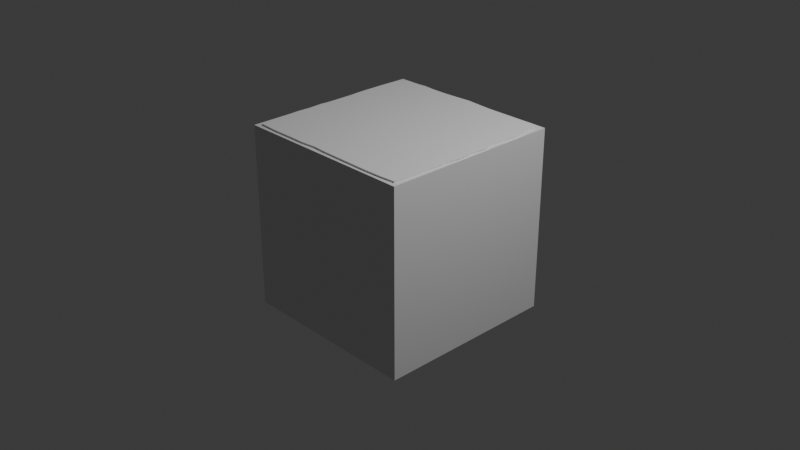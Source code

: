 # Source: tile_default.blend  (saved by Blender 5.1.30; exported with 4.5.12 LTS)
import bpy
from mathutils import Matrix  # noqa: F401  (used for matrix-valued properties, if any)

bpy.ops.wm.read_factory_settings(use_empty=True)
scene = bpy.context.scene
scene.name = 'Scene'

# ---- collections
col_collection = bpy.data.collections.new('Collection'); scene.collection.children.link(col_collection)

# ---- materials (node trees are filled in below, after node groups)
mat_material = bpy.data.materials.new('Material')
mat_material.alpha_threshold = 0.0
mat_material.use_backface_culling_lightprobe_volume = False
mat_material.roughness = 0.5
mat_material.line_color = (0.0, 0.0, 0.0, 1.0)

# ---- material node trees
mat_material.use_nodes = True; mat_material.node_tree.nodes.clear()
_N = mat_material.node_tree.nodes; _L = mat_material.node_tree.links
n0 = _N.new('ShaderNodeOutputMaterial'); n0.name = 'Material Output'; n0.location = (200, 100)
n1 = _N.new('ShaderNodeBsdfPrincipled'); n1.name = 'Principled BSDF'; n1.location = (-200, 100)
_L.new(n1.outputs[0], n0.inputs[0])
n0.is_active_output = True

# ---- world
world_world = bpy.data.worlds.new('World'); scene.world = world_world
world_world.use_nodes = True; world_world.node_tree.nodes.clear()
_N = world_world.node_tree.nodes; _L = world_world.node_tree.links
n0 = _N.new('ShaderNodeOutputWorld'); n0.name = 'World Output'; n0.location = (200, 100)
n1 = _N.new('ShaderNodeBackground'); n1.name = 'Background'; n1.location = (-200, 100)
n1.inputs[0].default_value = (0.05088, 0.05088, 0.05088, 1.0)
_L.new(n1.outputs[0], n0.inputs[0])
n0.is_active_output = True
world_world.color = (0.05088, 0.05088, 0.05088)
world_world.sun_shadow_jitter_overblur = 0.0

# ---- cameras
cam_camera = bpy.data.cameras.new('Camera')
cam_camera.clip_end = 100.0
cam_camera.ortho_scale = 7.314

# ---- lights
light_light = bpy.data.lights.new('Light', 'POINT')
light_light.energy = 1000.0
light_light.shadow_soft_size = 0.1

# ---- meshes
me_basetta = bpy.data.meshes.new('basetta')
me_basetta.from_pydata([(1.0, 1.0, 1.0), (1.0, 1.0, -1.0), (1.0, -1.0, 1.0), (1.0, -1.0, -1.0), (-1.0, 1.0, 1.0), (-1.0, 1.0, -1.0), (-1.0, -1.0, 1.0), (-1.0, -1.0, -1.0)], [], [(0, 4, 6, 2), (3, 2, 6, 7), (7, 6, 4, 5), (5, 1, 3, 7), (1, 0, 2, 3), (5, 4, 0, 1)])
_uv = me_basetta.uv_layers.new(name='UVMap')
_uv.uv.foreach_set('vector', [0.625, 0.5, 0.875, 0.5, 0.875, 0.75, 0.625, 0.75, 0.375, 0.75, 0.625, 0.75, 0.625, 1.0, 0.375, 1.0, 0.375, 0.0, 0.625, 0.0, 0.625, 0.25, 0.375, 0.25, 0.125, 0.5, 0.375, 0.5, 0.375, 0.75, 0.125, 0.75, 0.375, 0.5, 0.625, 0.5, 0.625, 0.75, 0.375, 0.75, 0.375, 0.25, 0.625, 0.25, 0.625, 0.5, 0.375, 0.5])
me_basetta.materials.append(mat_material)
me_basetta.use_mirror_vertex_groups = False
me_basetta.update()
me_terreno_1 = bpy.data.meshes.new('terreno_1')
me_terreno_1.from_pydata([(0.415, 0.9701, -0.008133), (0.0, 1.0, -0.008133), (0.1564, 0.9877, -0.008133), (0.1564, 0.9877, -0.008133), (-0.1564, 0.9877, -0.008133), (0.415, 0.9701, -0.008133), (-0.4258, 0.9728, -0.008133), (0.6252, 0.9698, -0.008133), (-0.6333, 0.9888, -0.008133), (0.8676, 0.9802, -0.008133), (-0.903, 0.9557, -0.008133), (0.9489, 0.9163, -0.008133), (-0.9625, 0.8891, -0.008133), (0.9421, 0.8187, -0.008133), (-0.9693, 0.7427, -0.008133), (0.9779, 0.6034, -0.008133), (-0.9725, 0.4866, -0.008133), (0.9511, 0.309, -0.008133), (-0.9701, 0.3226, -0.008133), (0.9877, 0.1564, -0.008133), (-0.9551, 0.1592, -0.008133), (0.9701, 0.02174, -0.008133), (-0.9511, -0.01087, -0.008133), (0.9877, -0.1564, -0.008133), (-0.9714, -0.1619, -0.008133), (0.9619, -0.3145, -0.008133), (-0.9618, -0.3246, -0.008133), (0.9725, -0.4078, -0.008133), (-0.9698, -0.4621, -0.008133), (0.9612, -0.5796, -0.008133), (-0.9503, -0.8133, -0.008133), (0.9598, -0.8321, -0.008133), (-0.9326, -0.938, -0.008133), (0.9464, -0.9367, -0.008133), (-0.6965, -0.9503, -0.008133), (0.7909, -0.9481, -0.008133), (-0.4649, -0.9481, -0.008133), (0.5889, -0.9538, -0.008133), (-0.309, -0.9511, -0.008133), (0.2678, -0.9497, -0.008133), (-0.1293, -0.9361, -0.008133), (0.002717, -0.9457, -0.008133), (0.002717, -0.9457, -0.008133), (-0.1293, -0.9361, -0.008133), (0.2678, -0.9497, -0.008133), (-0.309, -0.9511, -0.008133), (0.5889, -0.9538, -0.008133), (-0.4649, -0.9481, -0.008133), (0.7909, -0.9481, -0.008133), (-0.6965, -0.9503, -0.008133), (0.9464, -0.9367, -0.008133), (-0.9326, -0.938, -0.008133), (0.9598, -0.8321, -0.008133), (-0.9503, -0.8133, -0.008133), (0.9612, -0.5796, -0.008133), (-0.9698, -0.4621, -0.008133), (0.9725, -0.4078, -0.008133), (-0.9618, -0.3246, -0.008133), (0.9619, -0.3145, -0.008133), (-0.9714, -0.1619, -0.008133), (0.9877, -0.1564, -0.008133), (-0.9511, -0.01087, -0.008133), (0.9701, 0.02174, -0.008133), (-0.9551, 0.1592, -0.008133), (0.9877, 0.1564, -0.008133), (-0.9701, 0.3226, -0.008133), (0.9511, 0.309, -0.008133), (-0.9725, 0.4866, -0.008133), (0.9779, 0.6034, -0.008133), (-0.9693, 0.7427, -0.008133), (0.9421, 0.8187, -0.008133), (-0.9625, 0.8891, -0.008133), (0.9489, 0.9163, -0.008133), (-0.903, 0.9557, -0.008133), (0.8676, 0.9802, -0.008133), (-0.6333, 0.9888, -0.008133), (0.6252, 0.9698, -0.008133), (-0.4258, 0.9728, -0.008133), (0.0, 1.0, -0.008133), (-0.1564, 0.9877, -0.008133), (0.415, 0.9701, -0.008133), (0.1564, 0.9877, -0.008133), (-0.1564, 0.9877, -0.008133), (-0.4258, 0.9728, -0.008133), (-0.6333, 0.9888, -0.008133), (-0.903, 0.9557, -0.008133), (-0.9625, 0.8891, -0.008133), (-0.9693, 0.7427, -0.008133), (-0.9725, 0.4866, -0.008133), (-0.9701, 0.3226, -0.008133), (-0.9551, 0.1592, -0.008133), (-0.9511, -0.01087, -0.008133), (-0.9714, -0.1619, -0.008133), (-0.9618, -0.3246, -0.008133), (-0.9698, -0.4621, -0.008133), (-0.9503, -0.8133, -0.008133), (-0.9326, -0.938, -0.008133), (-0.6965, -0.9503, -0.008133), (-0.4649, -0.9481, -0.008133), (-0.309, -0.9511, -0.008133), (-0.1293, -0.9361, -0.008133), (0.002717, -0.9457, -0.008133), (0.2678, -0.9497, -0.008133), (0.5889, -0.9538, -0.008133), (0.7909, -0.9481, -0.008133), (0.9464, -0.9367, -0.008133), (0.9598, -0.8321, -0.008133), (0.9612, -0.5796, -0.008133), (0.9725, -0.4078, -0.008133), (0.9619, -0.3145, -0.008133), (0.9877, -0.1564, -0.008133), (0.9701, 0.02174, -0.008133), (0.9877, 0.1564, -0.008133), (0.9511, 0.309, -0.008133), (0.9779, 0.6034, -0.008133), (0.9421, 0.8187, -0.008133), (0.9489, 0.9163, -0.008133), (0.8676, 0.9802, -0.008133), (0.6252, 0.9698, -0.008133), (0.0, 1.0, -0.008133), (0.415, 0.9701, -0.008133), (0.1564, 0.9877, -0.008133), (-0.1564, 0.9877, -0.008133), (-0.4258, 0.9728, -0.008133), (-0.6333, 0.9888, -0.008133), (-0.903, 0.9557, -0.008133), (-0.9625, 0.8891, -0.008133), (-0.9693, 0.7427, -0.008133), (-0.9725, 0.4866, -0.008133), (-0.9701, 0.3226, -0.008133), (-0.9551, 0.1592, -0.008133), (-0.9511, -0.01087, -0.008133), (-0.9714, -0.1619, -0.008133), (-0.9618, -0.3246, -0.008133), (-0.9698, -0.4621, -0.008133), (-0.9503, -0.8133, -0.008133), (-0.9326, -0.938, -0.008133), (-0.6965, -0.9503, -0.008133), (-0.4649, -0.9481, -0.008133), (-0.309, -0.9511, -0.008133), (-0.1293, -0.9361, -0.008133), (0.002717, -0.9457, -0.008133), (0.2678, -0.9497, -0.008133), (0.5889, -0.9538, -0.008133), (0.7909, -0.9481, -0.008133), (0.9464, -0.9367, -0.008133), (0.9598, -0.8321, -0.008133), (0.9612, -0.5796, -0.008133), (0.9725, -0.4078, -0.008133), (0.9619, -0.3145, -0.008133), (0.9877, -0.1564, -0.008133), (0.9701, 0.02174, -0.008133), (0.9877, 0.1564, -0.008133), (0.9511, 0.309, -0.008133), (0.9779, 0.6034, -0.008133), (0.9421, 0.8187, -0.008133), (0.9489, 0.9163, -0.008133), (0.8676, 0.9802, -0.008133), (0.6252, 0.9698, -0.008133), (0.0, 1.0, -0.008133), (0.415, 0.9701, 0.01461), (0.1564, 0.9877, 0.01461), (-0.1564, 0.9877, 0.01461), (-0.4258, 0.9728, 0.01461), (-0.6333, 0.9888, 0.01461), (-0.903, 0.9557, 0.01461), (-0.9625, 0.8891, 0.01461), (-0.9693, 0.7427, 0.01461), (-0.9725, 0.4866, 0.01461), (-0.9701, 0.3226, 0.01461), (-0.9551, 0.1592, 0.01461), (-0.9511, -0.01087, 0.01461), (-0.9714, -0.1619, 0.01461), (-0.9618, -0.3246, 0.01461), (-0.9698, -0.4621, 0.01461), (-0.9503, -0.8133, 0.01461), (-0.9326, -0.938, 0.01461), (-0.6965, -0.9503, 0.01461), (-0.4649, -0.9481, 0.01461), (-0.309, -0.9511, 0.01461), (-0.1293, -0.9361, 0.01461), (0.002717, -0.9457, 0.01461), (0.2678, -0.9497, 0.01461), (0.5889, -0.9538, 0.01461), (0.7909, -0.9481, 0.01461), (0.9464, -0.9367, 0.01461), (0.9598, -0.8321, 0.01461), (0.9612, -0.5796, 0.01461), (0.9725, -0.4078, 0.01461), (0.9619, -0.3145, 0.01461), (0.9877, -0.1564, 0.01461), (0.9701, 0.02174, 0.01461), (0.9877, 0.1564, 0.01461), (0.9511, 0.309, 0.01461), (0.9779, 0.6034, 0.01461), (0.9421, 0.8187, 0.01461), (0.9489, 0.9163, 0.01461), (0.8676, 0.9802, 0.01461), (0.6252, 0.9698, 0.01461), (1.989e-12, 1.0, 0.01461)], [], [(31, 29, 54, 52), (57, 55, 28, 26), (39, 37, 46, 44), (21, 19, 64, 62), (65, 63, 20, 18), (3, 1, 78, 2), (47, 45, 38, 36), (29, 27, 56, 54), (11, 9, 74, 72), (73, 71, 12, 10), (55, 53, 30, 28), (37, 35, 48, 46), (19, 17, 66, 64), (1, 79, 4, 78), (63, 61, 22, 20), (45, 43, 40, 38), (27, 25, 58, 56), (9, 7, 76, 74), (71, 69, 14, 12), (53, 51, 32, 30), (35, 33, 50, 48), (17, 15, 68, 66), (79, 77, 6, 4), (61, 59, 24, 22), (43, 41, 42, 40), (25, 23, 60, 58), (7, 5, 0, 76), (69, 67, 16, 14), (51, 49, 34, 32), (33, 31, 52, 50), (15, 13, 70, 68), (77, 75, 8, 6), (59, 57, 26, 24), (41, 39, 44, 42), (23, 21, 62, 60), (5, 3, 2, 0), (67, 65, 18, 16), (49, 47, 36, 34), (3, 5, 7, 9, 11, 13, 15, 17, 19, 21, 23, 25, 27, 29, 31, 33, 35, 37, 39, 41, 43, 45, 47, 49, 51, 53, 55, 57, 59, 61, 63, 65, 67, 69, 71, 73, 75, 77, 79, 1), (13, 11, 72, 70), (10, 12, 86, 85), (95, 96, 136, 135), (75, 73, 10, 8), (76, 0, 80, 118), (46, 48, 104, 103), (28, 30, 95, 94), (64, 66, 113, 112), (30, 32, 96, 95), (66, 68, 114, 113), (12, 14, 87, 86), (48, 50, 105, 104), (14, 16, 88, 87), (50, 52, 106, 105), (32, 34, 97, 96), (68, 70, 115, 114), (34, 36, 98, 97), (70, 72, 116, 115), (16, 18, 89, 88), (52, 54, 107, 106), (18, 20, 90, 89), (54, 56, 108, 107), (36, 38, 99, 98), (0, 2, 81, 80), (78, 4, 82, 119), (38, 40, 100, 99), (2, 78, 119, 81), (20, 22, 91, 90), (56, 58, 109, 108), (22, 24, 92, 91), (58, 60, 110, 109), (4, 6, 83, 82), (40, 42, 101, 100), (6, 8, 84, 83), (72, 74, 117, 116), (42, 44, 102, 101), (24, 26, 93, 92), (60, 62, 111, 110), (26, 28, 94, 93), (62, 64, 112, 111), (8, 10, 85, 84), (74, 76, 118, 117), (44, 46, 103, 102), (122, 123, 163, 162), (82, 83, 123, 122), (109, 110, 150, 149), (96, 97, 137, 136), (83, 84, 124, 123), (110, 111, 151, 150), (97, 98, 138, 137), (84, 85, 125, 124), (111, 112, 152, 151), (98, 99, 139, 138), (85, 86, 126, 125), (112, 113, 153, 152), (99, 100, 140, 139), (86, 87, 127, 126), (113, 114, 154, 153), (100, 101, 141, 140), (87, 88, 128, 127), (114, 115, 155, 154), (101, 102, 142, 141), (88, 89, 129, 128), (115, 116, 156, 155), (102, 103, 143, 142), (89, 90, 130, 129), (80, 81, 121, 120), (103, 104, 144, 143), (90, 91, 131, 130), (81, 119, 159, 121), (104, 105, 145, 144), (91, 92, 132, 131), (116, 117, 157, 156), (105, 106, 146, 145), (92, 93, 133, 132), (117, 118, 158, 157), (106, 107, 147, 146), (93, 94, 134, 133), (118, 80, 120, 158), (107, 108, 148, 147), (94, 95, 135, 134), (119, 82, 122, 159), (108, 109, 149, 148), (161, 199, 162, 163, 164, 165, 166, 167, 168, 169, 170, 171, 172, 173, 174, 175, 176, 177, 178, 179, 180, 181, 182, 183, 184, 185, 186, 187, 188, 189, 190, 191, 192, 193, 194, 195, 196, 197, 198, 160), (149, 150, 190, 189), (136, 137, 177, 176), (123, 124, 164, 163), (150, 151, 191, 190), (137, 138, 178, 177), (124, 125, 165, 164), (151, 152, 192, 191), (138, 139, 179, 178), (125, 126, 166, 165), (152, 153, 193, 192), (139, 140, 180, 179), (126, 127, 167, 166), (153, 154, 194, 193), (140, 141, 181, 180), (127, 128, 168, 167), (154, 155, 195, 194), (141, 142, 182, 181), (128, 129, 169, 168), (155, 156, 196, 195), (142, 143, 183, 182), (129, 130, 170, 169), (120, 121, 161, 160), (143, 144, 184, 183), (130, 131, 171, 170), (121, 159, 199, 161), (144, 145, 185, 184), (131, 132, 172, 171), (156, 157, 197, 196), (145, 146, 186, 185), (132, 133, 173, 172), (157, 158, 198, 197), (146, 147, 187, 186), (133, 134, 174, 173), (158, 120, 160, 198), (147, 148, 188, 187), (134, 135, 175, 174), (159, 122, 162, 199), (148, 149, 189, 188), (135, 136, 176, 175)])
_uv = me_terreno_1.uv_layers.new(name='UVMap')
_uv.uv.foreach_set('vector', [0.4197, 0.08029, 0.4442, 0.1089, 0.4442, 0.1089, 0.4197, 0.08029, 0.02438, 0.1695, 0.03616, 0.141, 0.03616, 0.141, 0.02438, 0.1695, 0.2875, 0.01295, 0.3242, 0.02175, 0.3242, 0.02175, 0.2875, 0.01295, 0.49, 0.25, 0.487, 0.2875, 0.487, 0.2875, 0.49, 0.25, 0.02175, 0.3242, 0.01295, 0.2875, 0.01295, 0.2875, 0.02175, 0.3242, 0.2875, 0.487, 0.25, 0.49, 0.25, 0.49, 0.2875, 0.487, 0.141, 0.03616, 0.1758, 0.02175, 0.1758, 0.02175, 0.141, 0.03616, 0.4442, 0.1089, 0.4638, 0.141, 0.4638, 0.141, 0.4442, 0.1089, 0.4197, 0.4197, 0.3911, 0.4442, 0.3911, 0.4442, 0.4197, 0.4197, 0.1089, 0.4442, 0.08029, 0.4197, 0.08029, 0.4197, 0.1089, 0.4442, 0.03616, 0.141, 0.05584, 0.1089, 0.05584, 0.1089, 0.03616, 0.141, 0.3242, 0.02175, 0.359, 0.03616, 0.359, 0.03616, 0.3242, 0.02175, 0.487, 0.2875, 0.4783, 0.3242, 0.4783, 0.3242, 0.487, 0.2875, 0.25, 0.49, 0.2125, 0.487, 0.2125, 0.487, 0.25, 0.49, 0.01295, 0.2875, 0.01, 0.25, 0.01, 0.25, 0.01295, 0.2875, 0.1758, 0.02175, 0.2125, 0.01295, 0.2125, 0.01295, 0.1758, 0.02175, 0.4638, 0.141, 0.4783, 0.1758, 0.4783, 0.1758, 0.4638, 0.141, 0.3911, 0.4442, 0.359, 0.4638, 0.359, 0.4638, 0.3911, 0.4442, 0.08029, 0.4197, 0.05584, 0.3911, 0.05584, 0.3911, 0.08029, 0.4197, 0.05584, 0.1089, 0.08029, 0.08029, 0.08029, 0.08029, 0.05584, 0.1089, 0.359, 0.03616, 0.3911, 0.05584, 0.3911, 0.05584, 0.359, 0.03616, 0.4783, 0.3242, 0.4638, 0.359, 0.4638, 0.359, 0.4783, 0.3242, 0.2125, 0.487, 0.1758, 0.4783, 0.1758, 0.4783, 0.2125, 0.487, 0.01, 0.25, 0.01295, 0.2125, 0.01295, 0.2125, 0.01, 0.25, 0.2125, 0.01295, 0.25, 0.01, 0.25, 0.01, 0.2125, 0.01295, 0.4783, 0.1758, 0.487, 0.2125, 0.487, 0.2125, 0.4783, 0.1758, 0.359, 0.4638, 0.3242, 0.4783, 0.3242, 0.4783, 0.359, 0.4638, 0.05584, 0.3911, 0.03616, 0.359, 0.03616, 0.359, 0.05584, 0.3911, 0.08029, 0.08029, 0.1089, 0.05584, 0.1089, 0.05584, 0.08029, 0.08029, 0.3911, 0.05584, 0.4197, 0.08029, 0.4197, 0.08029, 0.3911, 0.05584, 0.4638, 0.359, 0.4442, 0.3911, 0.4442, 0.3911, 0.4638, 0.359, 0.1758, 0.4783, 0.141, 0.4638, 0.141, 0.4638, 0.1758, 0.4783, 0.01295, 0.2125, 0.02438, 0.1695, 0.02438, 0.1695, 0.01295, 0.2125, 0.25, 0.01, 0.2875, 0.01295, 0.2875, 0.01295, 0.25, 0.01, 0.487, 0.2125, 0.49, 0.25, 0.49, 0.25, 0.487, 0.2125, 0.3242, 0.4783, 0.2875, 0.487, 0.2875, 0.487, 0.3242, 0.4783, 0.03616, 0.359, 0.02175, 0.3242, 0.02175, 0.3242, 0.03616, 0.359, 0.1089, 0.05584, 0.141, 0.03616, 0.141, 0.03616, 0.1089, 0.05584, 0.2875, 0.487, 0.3242, 0.4783, 0.359, 0.4638, 0.3911, 0.4442, 0.4197, 0.4197, 0.4442, 0.3911, 0.4638, 0.359, 0.4783, 0.3242, 0.487, 0.2875, 0.49, 0.25, 0.487, 0.2125, 0.4783, 0.1758, 0.4638, 0.141, 0.4442, 0.1089, 0.4197, 0.08029, 0.3911, 0.05584, 0.359, 0.03616, 0.3242, 0.02175, 0.2875, 0.01295, 0.25, 0.01, 0.2125, 0.01295, 0.1758, 0.02175, 0.141, 0.03616, 0.1089, 0.05584, 0.08029, 0.08029, 0.05584, 0.1089, 0.03616, 0.141, 0.02438, 0.1695, 0.01295, 0.2125, 0.01, 0.25, 0.01295, 0.2875, 0.02175, 0.3242, 0.03616, 0.359, 0.05584, 0.3911, 0.08029, 0.4197, 0.1089, 0.4442, 0.141, 0.4638, 0.1758, 0.4783, 0.2125, 0.487, 0.25, 0.49, 0.4442, 0.3911, 0.4197, 0.4197, 0.4197, 0.4197, 0.4442, 0.3911, 0.1089, 0.4442, 0.08029, 0.4197, 0.08029, 0.4197, 0.1089, 0.4442, 0.05584, 0.1089, 0.08029, 0.08029, 0.08029, 0.08029, 0.05584, 0.1089, 0.141, 0.4638, 0.1089, 0.4442, 0.1089, 0.4442, 0.141, 0.4638, 0.359, 0.4638, 0.3242, 0.4783, 0.3242, 0.4783, 0.359, 0.4638, 0.3242, 0.02175, 0.359, 0.03616, 0.359, 0.03616, 0.3242, 0.02175, 0.03616, 0.141, 0.05584, 0.1089, 0.05584, 0.1089, 0.03616, 0.141, 0.487, 0.2875, 0.4783, 0.3242, 0.4783, 0.3242, 0.487, 0.2875, 0.05584, 0.1089, 0.08029, 0.08029, 0.08029, 0.08029, 0.05584, 0.1089, 0.4783, 0.3242, 0.4638, 0.359, 0.4638, 0.359, 0.4783, 0.3242, 0.08029, 0.4197, 0.05584, 0.3911, 0.05584, 0.3911, 0.08029, 0.4197, 0.359, 0.03616, 0.3911, 0.05584, 0.3911, 0.05584, 0.359, 0.03616, 0.05584, 0.3911, 0.03616, 0.359, 0.03616, 0.359, 0.05584, 0.3911, 0.3911, 0.05584, 0.4197, 0.08029, 0.4197, 0.08029, 0.3911, 0.05584, 0.08029, 0.08029, 0.1089, 0.05584, 0.1089, 0.05584, 0.08029, 0.08029, 0.4638, 0.359, 0.4442, 0.3911, 0.4442, 0.3911, 0.4638, 0.359, 0.1089, 0.05584, 0.141, 0.03616, 0.141, 0.03616, 0.1089, 0.05584, 0.4442, 0.3911, 0.4197, 0.4197, 0.4197, 0.4197, 0.4442, 0.3911, 0.03616, 0.359, 0.02175, 0.3242, 0.02175, 0.3242, 0.03616, 0.359, 0.4197, 0.08029, 0.4442, 0.1089, 0.4442, 0.1089, 0.4197, 0.08029, 0.02175, 0.3242, 0.01295, 0.2875, 0.01295, 0.2875, 0.02175, 0.3242, 0.4442, 0.1089, 0.4638, 0.141, 0.4638, 0.141, 0.4442, 0.1089, 0.141, 0.03616, 0.1758, 0.02175, 0.1758, 0.02175, 0.141, 0.03616, 0.3242, 0.4783, 0.2875, 0.487, 0.2875, 0.487, 0.3242, 0.4783, 0.25, 0.49, 0.2125, 0.487, 0.2125, 0.487, 0.25, 0.49, 0.1758, 0.02175, 0.2125, 0.01295, 0.2125, 0.01295, 0.1758, 0.02175, 0.2875, 0.487, 0.25, 0.49, 0.25, 0.49, 0.2875, 0.487, 0.01295, 0.2875, 0.01, 0.25, 0.01, 0.25, 0.01295, 0.2875, 0.4638, 0.141, 0.4783, 0.1758, 0.4783, 0.1758, 0.4638, 0.141, 0.01, 0.25, 0.01295, 0.2125, 0.01295, 0.2125, 0.01, 0.25, 0.4783, 0.1758, 0.487, 0.2125, 0.487, 0.2125, 0.4783, 0.1758, 0.2125, 0.487, 0.1758, 0.4783, 0.1758, 0.4783, 0.2125, 0.487, 0.2125, 0.01295, 0.25, 0.01, 0.25, 0.01, 0.2125, 0.01295, 0.1758, 0.4783, 0.141, 0.4638, 0.141, 0.4638, 0.1758, 0.4783, 0.4197, 0.4197, 0.3911, 0.4442, 0.3911, 0.4442, 0.4197, 0.4197, 0.25, 0.01, 0.2875, 0.01295, 0.2875, 0.01295, 0.25, 0.01, 0.01295, 0.2125, 0.02438, 0.1695, 0.02438, 0.1695, 0.01295, 0.2125, 0.487, 0.2125, 0.49, 0.25, 0.49, 0.25, 0.487, 0.2125, 0.02438, 0.1695, 0.03616, 0.141, 0.03616, 0.141, 0.02438, 0.1695, 0.49, 0.25, 0.487, 0.2875, 0.487, 0.2875, 0.49, 0.25, 0.141, 0.4638, 0.1089, 0.4442, 0.1089, 0.4442, 0.141, 0.4638, 0.3911, 0.4442, 0.359, 0.4638, 0.359, 0.4638, 0.3911, 0.4442, 0.2875, 0.01295, 0.3242, 0.02175, 0.3242, 0.02175, 0.2875, 0.01295, 0.2125, 0.487, 0.1758, 0.4783, 0.1758, 0.4783, 0.2125, 0.487, 0.2125, 0.487, 0.1758, 0.4783, 0.1758, 0.4783, 0.2125, 0.487, 0.4783, 0.1758, 0.487, 0.2125, 0.487, 0.2125, 0.4783, 0.1758, 0.08029, 0.08029, 0.1089, 0.05584, 0.1089, 0.05584, 0.08029, 0.08029, 0.1758, 0.4783, 0.141, 0.4638, 0.141, 0.4638, 0.1758, 0.4783, 0.487, 0.2125, 0.49, 0.25, 0.49, 0.25, 0.487, 0.2125, 0.1089, 0.05584, 0.141, 0.03616, 0.141, 0.03616, 0.1089, 0.05584, 0.141, 0.4638, 0.1089, 0.4442, 0.1089, 0.4442, 0.141, 0.4638, 0.49, 0.25, 0.487, 0.2875, 0.487, 0.2875, 0.49, 0.25, 0.141, 0.03616, 0.1758, 0.02175, 0.1758, 0.02175, 0.141, 0.03616, 0.1089, 0.4442, 0.08029, 0.4197, 0.08029, 0.4197, 0.1089, 0.4442, 0.487, 0.2875, 0.4783, 0.3242, 0.4783, 0.3242, 0.487, 0.2875, 0.1758, 0.02175, 0.2125, 0.01295, 0.2125, 0.01295, 0.1758, 0.02175, 0.08029, 0.4197, 0.05584, 0.3911, 0.05584, 0.3911, 0.08029, 0.4197, 0.4783, 0.3242, 0.4638, 0.359, 0.4638, 0.359, 0.4783, 0.3242, 0.2125, 0.01295, 0.25, 0.01, 0.25, 0.01, 0.2125, 0.01295, 0.05584, 0.3911, 0.03616, 0.359, 0.03616, 0.359, 0.05584, 0.3911, 0.4638, 0.359, 0.4442, 0.3911, 0.4442, 0.3911, 0.4638, 0.359, 0.25, 0.01, 0.2875, 0.01295, 0.2875, 0.01295, 0.25, 0.01, 0.03616, 0.359, 0.02175, 0.3242, 0.02175, 0.3242, 0.03616, 0.359, 0.4442, 0.3911, 0.4197, 0.4197, 0.4197, 0.4197, 0.4442, 0.3911, 0.2875, 0.01295, 0.3242, 0.02175, 0.3242, 0.02175, 0.2875, 0.01295, 0.02175, 0.3242, 0.01295, 0.2875, 0.01295, 0.2875, 0.02175, 0.3242, 0.3242, 0.4783, 0.2875, 0.487, 0.2875, 0.487, 0.3242, 0.4783, 0.3242, 0.02175, 0.359, 0.03616, 0.359, 0.03616, 0.3242, 0.02175, 0.01295, 0.2875, 0.01, 0.25, 0.01, 0.25, 0.01295, 0.2875, 0.2875, 0.487, 0.25, 0.49, 0.25, 0.49, 0.2875, 0.487, 0.359, 0.03616, 0.3911, 0.05584, 0.3911, 0.05584, 0.359, 0.03616, 0.01, 0.25, 0.01295, 0.2125, 0.01295, 0.2125, 0.01, 0.25, 0.4197, 0.4197, 0.3911, 0.4442, 0.3911, 0.4442, 0.4197, 0.4197, 0.3911, 0.05584, 0.4197, 0.08029, 0.4197, 0.08029, 0.3911, 0.05584, 0.01295, 0.2125, 0.02438, 0.1695, 0.02438, 0.1695, 0.01295, 0.2125, 0.3911, 0.4442, 0.359, 0.4638, 0.359, 0.4638, 0.3911, 0.4442, 0.4197, 0.08029, 0.4442, 0.1089, 0.4442, 0.1089, 0.4197, 0.08029, 0.02438, 0.1695, 0.03616, 0.141, 0.03616, 0.141, 0.02438, 0.1695, 0.359, 0.4638, 0.3242, 0.4783, 0.3242, 0.4783, 0.359, 0.4638, 0.4442, 0.1089, 0.4638, 0.141, 0.4638, 0.141, 0.4442, 0.1089, 0.03616, 0.141, 0.05584, 0.1089, 0.05584, 0.1089, 0.03616, 0.141, 0.25, 0.49, 0.2125, 0.487, 0.2125, 0.487, 0.25, 0.49, 0.4638, 0.141, 0.4783, 0.1758, 0.4783, 0.1758, 0.4638, 0.141, 0.2875, 0.487, 0.25, 0.49, 0.2125, 0.487, 0.1758, 0.4783, 0.141, 0.4638, 0.1089, 0.4442, 0.08029, 0.4197, 0.05584, 0.3911, 0.03616, 0.359, 0.02175, 0.3242, 0.01295, 0.2875, 0.01, 0.25, 0.01295, 0.2125, 0.02438, 0.1695, 0.03616, 0.141, 0.05584, 0.1089, 0.08029, 0.08029, 0.1089, 0.05584, 0.141, 0.03616, 0.1758, 0.02175, 0.2125, 0.01295, 0.25, 0.01, 0.2875, 0.01295, 0.3242, 0.02175, 0.359, 0.03616, 0.3911, 0.05584, 0.4197, 0.08029, 0.4442, 0.1089, 0.4638, 0.141, 0.4783, 0.1758, 0.487, 0.2125, 0.49, 0.25, 0.487, 0.2875, 0.4783, 0.3242, 0.4638, 0.359, 0.4442, 0.3911, 0.4197, 0.4197, 0.3911, 0.4442, 0.359, 0.4638, 0.3242, 0.4783, 0.4783, 0.1758, 0.487, 0.2125, 0.487, 0.2125, 0.4783, 0.1758, 0.08029, 0.08029, 0.1089, 0.05584, 0.1089, 0.05584, 0.08029, 0.08029, 0.1758, 0.4783, 0.141, 0.4638, 0.141, 0.4638, 0.1758, 0.4783, 0.487, 0.2125, 0.49, 0.25, 0.49, 0.25, 0.487, 0.2125, 0.1089, 0.05584, 0.141, 0.03616, 0.141, 0.03616, 0.1089, 0.05584, 0.141, 0.4638, 0.1089, 0.4442, 0.1089, 0.4442, 0.141, 0.4638, 0.49, 0.25, 0.487, 0.2875, 0.487, 0.2875, 0.49, 0.25, 0.141, 0.03616, 0.1758, 0.02175, 0.1758, 0.02175, 0.141, 0.03616, 0.1089, 0.4442, 0.08029, 0.4197, 0.08029, 0.4197, 0.1089, 0.4442, 0.487, 0.2875, 0.4783, 0.3242, 0.4783, 0.3242, 0.487, 0.2875, 0.1758, 0.02175, 0.2125, 0.01295, 0.2125, 0.01295, 0.1758, 0.02175, 0.08029, 0.4197, 0.05584, 0.3911, 0.05584, 0.3911, 0.08029, 0.4197, 0.4783, 0.3242, 0.4638, 0.359, 0.4638, 0.359, 0.4783, 0.3242, 0.2125, 0.01295, 0.25, 0.01, 0.25, 0.01, 0.2125, 0.01295, 0.05584, 0.3911, 0.03616, 0.359, 0.03616, 0.359, 0.05584, 0.3911, 0.4638, 0.359, 0.4442, 0.3911, 0.4442, 0.3911, 0.4638, 0.359, 0.25, 0.01, 0.2875, 0.01295, 0.2875, 0.01295, 0.25, 0.01, 0.03616, 0.359, 0.02175, 0.3242, 0.02175, 0.3242, 0.03616, 0.359, 0.4442, 0.3911, 0.4197, 0.4197, 0.4197, 0.4197, 0.4442, 0.3911, 0.2875, 0.01295, 0.3242, 0.02175, 0.3242, 0.02175, 0.2875, 0.01295, 0.02175, 0.3242, 0.01295, 0.2875, 0.01295, 0.2875, 0.02175, 0.3242, 0.3242, 0.4783, 0.2875, 0.487, 0.2875, 0.487, 0.3242, 0.4783, 0.3242, 0.02175, 0.359, 0.03616, 0.359, 0.03616, 0.3242, 0.02175, 0.01295, 0.2875, 0.01, 0.25, 0.01, 0.25, 0.01295, 0.2875, 0.2875, 0.487, 0.25, 0.49, 0.25, 0.49, 0.2875, 0.487, 0.359, 0.03616, 0.3911, 0.05584, 0.3911, 0.05584, 0.359, 0.03616, 0.01, 0.25, 0.01295, 0.2125, 0.01295, 0.2125, 0.01, 0.25, 0.4197, 0.4197, 0.3911, 0.4442, 0.3911, 0.4442, 0.4197, 0.4197, 0.3911, 0.05584, 0.4197, 0.08029, 0.4197, 0.08029, 0.3911, 0.05584, 0.01295, 0.2125, 0.02438, 0.1695, 0.02438, 0.1695, 0.01295, 0.2125, 0.3911, 0.4442, 0.359, 0.4638, 0.359, 0.4638, 0.3911, 0.4442, 0.4197, 0.08029, 0.4442, 0.1089, 0.4442, 0.1089, 0.4197, 0.08029, 0.02438, 0.1695, 0.03616, 0.141, 0.03616, 0.141, 0.02438, 0.1695, 0.359, 0.4638, 0.3242, 0.4783, 0.3242, 0.4783, 0.359, 0.4638, 0.4442, 0.1089, 0.4638, 0.141, 0.4638, 0.141, 0.4442, 0.1089, 0.03616, 0.141, 0.05584, 0.1089, 0.05584, 0.1089, 0.03616, 0.141, 0.25, 0.49, 0.2125, 0.487, 0.2125, 0.487, 0.25, 0.49, 0.4638, 0.141, 0.4783, 0.1758, 0.4783, 0.1758, 0.4638, 0.141, 0.05584, 0.1089, 0.08029, 0.08029, 0.08029, 0.08029, 0.05584, 0.1089])
me_terreno_1.update()

# ---- objects
ob_cube = bpy.data.objects.new('Cube', me_basetta)
ob_light = bpy.data.objects.new('Light', light_light)
ob_camera = bpy.data.objects.new('Camera', cam_camera)
ob_cylinder = bpy.data.objects.new('Cylinder', me_terreno_1)

# ---- transforms, parenting, visibility, modifiers, constraints
ob_cube.location = (0.0, 0.004304, -1.0)
ob_cube.lock_rotations_4d = False
ob_cube.empty_display_type = 'ARROWS'
ob_cube.lineart.crease_threshold = 0.0
ob_light.location = (4.076, 1.01, 4.904)
ob_light.rotation_euler = (0.6503, 0.05522, 1.866)
ob_light.scale = (1.0, 1.0, 1.0)
ob_light.lock_rotations_4d = False
ob_light.empty_display_type = 'ARROWS'
ob_light.color = (0.0, 0.0, 0.0, 0.0)
ob_light.lineart.crease_threshold = 0.0
ob_camera.location = (7.359, -6.921, 3.958)
ob_camera.rotation_euler = (1.109, 4.011e-09, 0.8149)
ob_camera.lock_rotations_4d = False
ob_camera.empty_display_type = 'ARROWS'
ob_camera.color = (0.0, 0.0, 0.0, 0.0)
ob_camera.display_type = 'WIRE'
ob_camera.lineart.crease_threshold = 0.0
ob_cylinder.location = (0.000228, -0.009031, 0.002973)

# ---- collection membership
col_collection.objects.link(ob_cube)
col_collection.objects.link(ob_light)
col_collection.objects.link(ob_camera)
col_collection.objects.link(ob_cylinder)

# ---- scene / render settings (as saved in the file)
scene.camera = ob_camera
scene.frame_start = 1; scene.frame_end = 250; scene.frame_set(2)
scene.render.engine = 'BLENDER_EEVEE_NEXT'
scene.render.bake_bias = 0.0
scene.render.bake_samples = 0
scene.cycles.sampling_pattern = 'TABULATED_SOBOL'
scene.eevee.use_volume_custom_range = False
bpy.context.view_layer.update()

